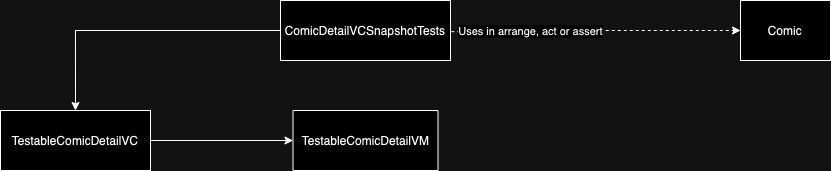

The diagram above was exported from draw.io. Its source (the exported page's mxGraphModel, read from the mxfile embedded in the PNG):
<mxGraphModel dx="934" dy="644" grid="1" gridSize="10" guides="1" tooltips="1" connect="1" arrows="1" fold="1" page="1" pageScale="1" pageWidth="827" pageHeight="1169" math="0" shadow="0">
  <root>
    <mxCell id="0" />
    <mxCell id="1" parent="0" />
    <mxCell id="2Am35fCZs-7jYx0MA8na-16" style="edgeStyle=orthogonalEdgeStyle;rounded=0;orthogonalLoop=1;jettySize=auto;html=1;entryX=0;entryY=0.5;entryDx=0;entryDy=0;dashed=1;exitX=1.02;exitY=0.184;exitDx=0;exitDy=0;exitPerimeter=0;" edge="1" parent="1" target="2Am35fCZs-7jYx0MA8na-18">
      <mxGeometry relative="1" as="geometry">
        <mxPoint x="942.8000000000002" y="581.0400000000002" as="sourcePoint" />
      </mxGeometry>
    </mxCell>
    <mxCell id="2Am35fCZs-7jYx0MA8na-17" value="Uses in arrange, act or assert" style="edgeLabel;html=1;align=center;verticalAlign=middle;resizable=0;points=[];" vertex="1" connectable="0" parent="2Am35fCZs-7jYx0MA8na-16">
      <mxGeometry x="-0.2515" y="1" relative="1" as="geometry">
        <mxPoint as="offset" />
      </mxGeometry>
    </mxCell>
    <mxCell id="2Am35fCZs-7jYx0MA8na-18" value="Comic" style="rounded=0;whiteSpace=wrap;html=1;" vertex="1" parent="1">
      <mxGeometry x="1280" y="550" width="90" height="60" as="geometry" />
    </mxCell>
    <mxCell id="2Am35fCZs-7jYx0MA8na-21" style="edgeStyle=orthogonalEdgeStyle;rounded=0;orthogonalLoop=1;jettySize=auto;html=1;entryX=0.5;entryY=0;entryDx=0;entryDy=0;" edge="1" parent="1" source="2Am35fCZs-7jYx0MA8na-23" target="2Am35fCZs-7jYx0MA8na-25">
      <mxGeometry relative="1" as="geometry" />
    </mxCell>
    <mxCell id="2Am35fCZs-7jYx0MA8na-23" value="ComicDetailVCSnapshotTests" style="rounded=0;whiteSpace=wrap;html=1;" vertex="1" parent="1">
      <mxGeometry x="820" y="550" width="170" height="60" as="geometry" />
    </mxCell>
    <mxCell id="2Am35fCZs-7jYx0MA8na-24" style="edgeStyle=orthogonalEdgeStyle;rounded=0;orthogonalLoop=1;jettySize=auto;html=1;" edge="1" parent="1" source="2Am35fCZs-7jYx0MA8na-25" target="2Am35fCZs-7jYx0MA8na-26">
      <mxGeometry relative="1" as="geometry" />
    </mxCell>
    <mxCell id="2Am35fCZs-7jYx0MA8na-25" value="TestableComicDetailVC" style="rounded=0;whiteSpace=wrap;html=1;" vertex="1" parent="1">
      <mxGeometry x="540" y="660" width="150" height="60" as="geometry" />
    </mxCell>
    <mxCell id="2Am35fCZs-7jYx0MA8na-26" value="TestableComicDetailVM" style="rounded=0;whiteSpace=wrap;html=1;" vertex="1" parent="1">
      <mxGeometry x="832.5" y="660" width="145" height="60" as="geometry" />
    </mxCell>
  </root>
</mxGraphModel>